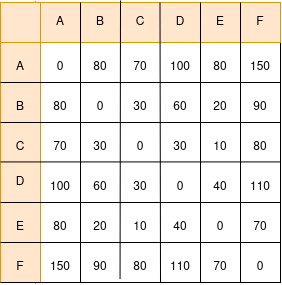

The diagram above was exported from draw.io. Its source (the exported page's mxGraphModel, read from the mxfile embedded in the PNG):
<mxGraphModel dx="610" dy="424" grid="1" gridSize="10" guides="1" tooltips="1" connect="1" arrows="1" fold="1" page="1" pageScale="1" pageWidth="850" pageHeight="1100" math="0" shadow="0">
  <root>
    <mxCell id="0" />
    <mxCell id="1" parent="0" />
    <mxCell id="Y4TKOmFHzQjgCxaDZoTH-1" value="" style="rounded=0;whiteSpace=wrap;html=1;" parent="1" vertex="1">
      <mxGeometry x="240" y="160" width="280" height="280" as="geometry" />
    </mxCell>
    <mxCell id="Y4TKOmFHzQjgCxaDZoTH-7" value="" style="endArrow=none;html=1;rounded=0;entryX=1;entryY=1;entryDx=0;entryDy=0;exitX=0;exitY=0.5;exitDx=0;exitDy=0;" parent="1" target="Y4TKOmFHzQjgCxaDZoTH-18" edge="1">
      <mxGeometry width="50" height="50" relative="1" as="geometry">
        <mxPoint x="240" y="200" as="sourcePoint" />
        <mxPoint x="560" y="200" as="targetPoint" />
      </mxGeometry>
    </mxCell>
    <mxCell id="Y4TKOmFHzQjgCxaDZoTH-11" value="" style="endArrow=none;html=1;rounded=0;exitX=0.125;exitY=1.003;exitDx=0;exitDy=0;exitPerimeter=0;entryX=0.125;entryY=-0.003;entryDx=0;entryDy=0;entryPerimeter=0;" parent="1" source="Y4TKOmFHzQjgCxaDZoTH-1" target="Y4TKOmFHzQjgCxaDZoTH-1" edge="1">
      <mxGeometry width="50" height="50" relative="1" as="geometry">
        <mxPoint x="400" y="350" as="sourcePoint" />
        <mxPoint x="450" y="300" as="targetPoint" />
      </mxGeometry>
    </mxCell>
    <mxCell id="Y4TKOmFHzQjgCxaDZoTH-18" value="" style="rounded=0;whiteSpace=wrap;html=1;fillColor=#ffe6cc;strokeColor=#d79b00;" parent="1" vertex="1">
      <mxGeometry x="280" y="160" width="240" height="40" as="geometry" />
    </mxCell>
    <mxCell id="Y4TKOmFHzQjgCxaDZoTH-19" value="" style="rounded=0;whiteSpace=wrap;html=1;fillColor=#ffe6cc;strokeColor=#d79b00;" parent="1" vertex="1">
      <mxGeometry x="240" y="200" width="40" height="240" as="geometry" />
    </mxCell>
    <mxCell id="Y4TKOmFHzQjgCxaDZoTH-20" value="" style="whiteSpace=wrap;html=1;aspect=fixed;fillColor=#ffe6cc;strokeColor=#d79b00;" parent="1" vertex="1">
      <mxGeometry x="240" y="160" width="40" height="40" as="geometry" />
    </mxCell>
    <mxCell id="Y4TKOmFHzQjgCxaDZoTH-12" value="" style="endArrow=none;html=1;rounded=0;exitX=1;exitY=1;exitDx=0;exitDy=0;entryX=0.125;entryY=-0.003;entryDx=0;entryDy=0;entryPerimeter=0;textShadow=0;" parent="1" source="Y4TKOmFHzQjgCxaDZoTH-79" edge="1">
      <mxGeometry width="50" height="50" relative="1" as="geometry">
        <mxPoint x="320" y="482" as="sourcePoint" />
        <mxPoint x="320" y="160" as="targetPoint" />
      </mxGeometry>
    </mxCell>
    <mxCell id="Y4TKOmFHzQjgCxaDZoTH-13" value="" style="endArrow=none;html=1;rounded=0;exitX=0.989;exitY=0.886;exitDx=0;exitDy=0;exitPerimeter=0;entryX=0.125;entryY=-0.003;entryDx=0;entryDy=0;entryPerimeter=0;" parent="1" source="Y4TKOmFHzQjgCxaDZoTH-78" edge="1">
      <mxGeometry width="50" height="50" relative="1" as="geometry">
        <mxPoint x="360" y="480" as="sourcePoint" />
        <mxPoint x="360" y="158" as="targetPoint" />
      </mxGeometry>
    </mxCell>
    <mxCell id="Y4TKOmFHzQjgCxaDZoTH-14" value="" style="endArrow=none;html=1;rounded=0;exitX=1;exitY=1;exitDx=0;exitDy=0;entryX=0.125;entryY=-0.003;entryDx=0;entryDy=0;entryPerimeter=0;" parent="1" source="Y4TKOmFHzQjgCxaDZoTH-77" edge="1">
      <mxGeometry width="50" height="50" relative="1" as="geometry">
        <mxPoint x="399.5" y="482" as="sourcePoint" />
        <mxPoint x="399.5" y="160" as="targetPoint" />
      </mxGeometry>
    </mxCell>
    <mxCell id="Y4TKOmFHzQjgCxaDZoTH-15" value="" style="endArrow=none;html=1;rounded=0;exitX=1;exitY=1;exitDx=0;exitDy=0;exitPerimeter=0;entryX=0.125;entryY=-0.003;entryDx=0;entryDy=0;entryPerimeter=0;" parent="1" source="Y4TKOmFHzQjgCxaDZoTH-76" edge="1">
      <mxGeometry width="50" height="50" relative="1" as="geometry">
        <mxPoint x="440" y="482" as="sourcePoint" />
        <mxPoint x="440" y="160" as="targetPoint" />
      </mxGeometry>
    </mxCell>
    <mxCell id="Y4TKOmFHzQjgCxaDZoTH-16" value="" style="endArrow=none;html=1;rounded=0;exitX=1;exitY=1;exitDx=0;exitDy=0;entryX=0.125;entryY=-0.003;entryDx=0;entryDy=0;entryPerimeter=0;" parent="1" source="Y4TKOmFHzQjgCxaDZoTH-75" edge="1">
      <mxGeometry width="50" height="50" relative="1" as="geometry">
        <mxPoint x="480" y="482" as="sourcePoint" />
        <mxPoint x="480" y="160" as="targetPoint" />
      </mxGeometry>
    </mxCell>
    <mxCell id="Y4TKOmFHzQjgCxaDZoTH-6" value="" style="endArrow=none;html=1;rounded=0;entryX=1;entryY=1;entryDx=0;entryDy=0;exitX=0;exitY=0.5;exitDx=0;exitDy=0;" parent="1" target="Y4TKOmFHzQjgCxaDZoTH-48" edge="1">
      <mxGeometry width="50" height="50" relative="1" as="geometry">
        <mxPoint x="240" y="240" as="sourcePoint" />
        <mxPoint x="560" y="240" as="targetPoint" />
      </mxGeometry>
    </mxCell>
    <mxCell id="Y4TKOmFHzQjgCxaDZoTH-5" value="" style="endArrow=none;html=1;rounded=0;entryX=1;entryY=1;entryDx=0;entryDy=0;exitX=0;exitY=0.5;exitDx=0;exitDy=0;" parent="1" target="Y4TKOmFHzQjgCxaDZoTH-54" edge="1">
      <mxGeometry width="50" height="50" relative="1" as="geometry">
        <mxPoint x="240" y="280" as="sourcePoint" />
        <mxPoint x="560" y="280" as="targetPoint" />
      </mxGeometry>
    </mxCell>
    <mxCell id="Y4TKOmFHzQjgCxaDZoTH-2" value="" style="endArrow=none;html=1;rounded=0;entryX=1;entryY=0.5;entryDx=0;entryDy=0;exitX=0;exitY=0.5;exitDx=0;exitDy=0;" parent="1" edge="1">
      <mxGeometry width="50" height="50" relative="1" as="geometry">
        <mxPoint x="240" y="319.43" as="sourcePoint" />
        <mxPoint x="520" y="319.43" as="targetPoint" />
      </mxGeometry>
    </mxCell>
    <mxCell id="Y4TKOmFHzQjgCxaDZoTH-8" value="" style="endArrow=none;html=1;rounded=0;entryX=1;entryY=1;entryDx=0;entryDy=0;exitX=0;exitY=0.5;exitDx=0;exitDy=0;" parent="1" target="Y4TKOmFHzQjgCxaDZoTH-64" edge="1">
      <mxGeometry width="50" height="50" relative="1" as="geometry">
        <mxPoint x="240" y="360" as="sourcePoint" />
        <mxPoint x="560" y="360" as="targetPoint" />
      </mxGeometry>
    </mxCell>
    <mxCell id="Y4TKOmFHzQjgCxaDZoTH-9" value="" style="endArrow=none;html=1;rounded=0;entryX=1;entryY=1;entryDx=0;entryDy=0;exitX=0;exitY=0.5;exitDx=0;exitDy=0;" parent="1" target="Y4TKOmFHzQjgCxaDZoTH-73" edge="1">
      <mxGeometry width="50" height="50" relative="1" as="geometry">
        <mxPoint x="240" y="400" as="sourcePoint" />
        <mxPoint x="560" y="400" as="targetPoint" />
      </mxGeometry>
    </mxCell>
    <mxCell id="Y4TKOmFHzQjgCxaDZoTH-10" value="" style="endArrow=none;html=1;rounded=0;entryX=1;entryY=1;entryDx=0;entryDy=0;exitX=0;exitY=0.5;exitDx=0;exitDy=0;" parent="1" target="Y4TKOmFHzQjgCxaDZoTH-41" edge="1">
      <mxGeometry width="50" height="50" relative="1" as="geometry">
        <mxPoint x="240" y="440" as="sourcePoint" />
        <mxPoint x="560" y="440" as="targetPoint" />
      </mxGeometry>
    </mxCell>
    <mxCell id="Y4TKOmFHzQjgCxaDZoTH-21" value="A" style="text;html=1;align=center;verticalAlign=middle;whiteSpace=wrap;rounded=0;" parent="1" vertex="1">
      <mxGeometry x="280" y="165" width="40" height="30" as="geometry" />
    </mxCell>
    <mxCell id="Y4TKOmFHzQjgCxaDZoTH-22" value="B" style="text;html=1;align=center;verticalAlign=middle;whiteSpace=wrap;rounded=0;" parent="1" vertex="1">
      <mxGeometry x="320" y="165" width="40" height="30" as="geometry" />
    </mxCell>
    <mxCell id="Y4TKOmFHzQjgCxaDZoTH-23" value="C" style="text;html=1;align=center;verticalAlign=middle;whiteSpace=wrap;rounded=0;" parent="1" vertex="1">
      <mxGeometry x="360" y="165" width="40" height="30" as="geometry" />
    </mxCell>
    <mxCell id="Y4TKOmFHzQjgCxaDZoTH-24" value="D" style="text;html=1;align=center;verticalAlign=middle;whiteSpace=wrap;rounded=0;" parent="1" vertex="1">
      <mxGeometry x="400" y="165" width="40" height="30" as="geometry" />
    </mxCell>
    <mxCell id="Y4TKOmFHzQjgCxaDZoTH-25" value="E" style="text;html=1;align=center;verticalAlign=middle;whiteSpace=wrap;rounded=0;" parent="1" vertex="1">
      <mxGeometry x="440" y="165" width="40" height="30" as="geometry" />
    </mxCell>
    <mxCell id="Y4TKOmFHzQjgCxaDZoTH-26" value="F" style="text;html=1;align=center;verticalAlign=middle;whiteSpace=wrap;rounded=0;" parent="1" vertex="1">
      <mxGeometry x="480" y="165" width="40" height="30" as="geometry" />
    </mxCell>
    <mxCell id="Y4TKOmFHzQjgCxaDZoTH-28" value="A" style="text;html=1;align=center;verticalAlign=middle;whiteSpace=wrap;rounded=0;" parent="1" vertex="1">
      <mxGeometry x="240" y="210" width="40" height="30" as="geometry" />
    </mxCell>
    <mxCell id="Y4TKOmFHzQjgCxaDZoTH-29" value="B" style="text;html=1;align=center;verticalAlign=middle;whiteSpace=wrap;rounded=0;" parent="1" vertex="1">
      <mxGeometry x="240" y="250" width="40" height="30" as="geometry" />
    </mxCell>
    <mxCell id="Y4TKOmFHzQjgCxaDZoTH-30" value="C" style="text;html=1;align=center;verticalAlign=middle;whiteSpace=wrap;rounded=0;" parent="1" vertex="1">
      <mxGeometry x="240" y="290" width="40" height="30" as="geometry" />
    </mxCell>
    <mxCell id="Y4TKOmFHzQjgCxaDZoTH-31" value="D" style="text;html=1;align=center;verticalAlign=middle;whiteSpace=wrap;rounded=0;" parent="1" vertex="1">
      <mxGeometry x="240" y="325" width="40" height="30" as="geometry" />
    </mxCell>
    <mxCell id="Y4TKOmFHzQjgCxaDZoTH-32" value="E" style="text;html=1;align=center;verticalAlign=middle;whiteSpace=wrap;rounded=0;" parent="1" vertex="1">
      <mxGeometry x="240" y="370" width="40" height="30" as="geometry" />
    </mxCell>
    <mxCell id="Y4TKOmFHzQjgCxaDZoTH-33" value="F" style="text;html=1;align=center;verticalAlign=middle;whiteSpace=wrap;rounded=0;" parent="1" vertex="1">
      <mxGeometry x="240" y="410" width="40" height="30" as="geometry" />
    </mxCell>
    <mxCell id="Y4TKOmFHzQjgCxaDZoTH-36" value="0" style="text;html=1;align=center;verticalAlign=middle;whiteSpace=wrap;rounded=0;" parent="1" vertex="1">
      <mxGeometry x="280" y="210" width="40" height="30" as="geometry" />
    </mxCell>
    <mxCell id="Y4TKOmFHzQjgCxaDZoTH-37" value="0" style="text;html=1;align=center;verticalAlign=middle;whiteSpace=wrap;rounded=0;" parent="1" vertex="1">
      <mxGeometry x="320" y="250" width="40" height="30" as="geometry" />
    </mxCell>
    <mxCell id="Y4TKOmFHzQjgCxaDZoTH-38" value="0" style="text;html=1;align=center;verticalAlign=middle;whiteSpace=wrap;rounded=0;" parent="1" vertex="1">
      <mxGeometry x="360" y="290" width="40" height="30" as="geometry" />
    </mxCell>
    <mxCell id="Y4TKOmFHzQjgCxaDZoTH-39" value="0" style="text;html=1;align=center;verticalAlign=middle;whiteSpace=wrap;rounded=0;" parent="1" vertex="1">
      <mxGeometry x="400" y="330" width="40" height="30" as="geometry" />
    </mxCell>
    <mxCell id="Y4TKOmFHzQjgCxaDZoTH-40" value="0" style="text;html=1;align=center;verticalAlign=middle;whiteSpace=wrap;rounded=0;" parent="1" vertex="1">
      <mxGeometry x="440" y="370" width="40" height="30" as="geometry" />
    </mxCell>
    <mxCell id="Y4TKOmFHzQjgCxaDZoTH-41" value="0" style="text;html=1;align=center;verticalAlign=middle;whiteSpace=wrap;rounded=0;" parent="1" vertex="1">
      <mxGeometry x="480" y="410" width="40" height="30" as="geometry" />
    </mxCell>
    <mxCell id="Y4TKOmFHzQjgCxaDZoTH-44" value="80" style="text;html=1;align=center;verticalAlign=middle;whiteSpace=wrap;rounded=0;" parent="1" vertex="1">
      <mxGeometry x="320" y="210" width="40" height="30" as="geometry" />
    </mxCell>
    <mxCell id="Y4TKOmFHzQjgCxaDZoTH-45" value="100" style="text;html=1;align=center;verticalAlign=middle;whiteSpace=wrap;rounded=0;" parent="1" vertex="1">
      <mxGeometry x="400" y="210" width="40" height="30" as="geometry" />
    </mxCell>
    <mxCell id="Y4TKOmFHzQjgCxaDZoTH-46" value="70" style="text;html=1;align=center;verticalAlign=middle;whiteSpace=wrap;rounded=0;" parent="1" vertex="1">
      <mxGeometry x="360" y="210" width="40" height="30" as="geometry" />
    </mxCell>
    <mxCell id="Y4TKOmFHzQjgCxaDZoTH-47" value="80" style="text;html=1;align=center;verticalAlign=middle;whiteSpace=wrap;rounded=0;" parent="1" vertex="1">
      <mxGeometry x="440" y="210" width="40" height="30" as="geometry" />
    </mxCell>
    <mxCell id="Y4TKOmFHzQjgCxaDZoTH-48" value="150" style="text;html=1;align=center;verticalAlign=middle;whiteSpace=wrap;rounded=0;" parent="1" vertex="1">
      <mxGeometry x="480" y="210" width="40" height="30" as="geometry" />
    </mxCell>
    <mxCell id="Y4TKOmFHzQjgCxaDZoTH-50" value="60" style="text;html=1;align=center;verticalAlign=middle;whiteSpace=wrap;rounded=0;" parent="1" vertex="1">
      <mxGeometry x="400" y="250" width="40" height="30" as="geometry" />
    </mxCell>
    <mxCell id="Y4TKOmFHzQjgCxaDZoTH-51" value="20" style="text;html=1;align=center;verticalAlign=middle;whiteSpace=wrap;rounded=0;" parent="1" vertex="1">
      <mxGeometry x="440" y="250" width="40" height="30" as="geometry" />
    </mxCell>
    <mxCell id="Y4TKOmFHzQjgCxaDZoTH-52" value="80" style="text;html=1;align=center;verticalAlign=middle;whiteSpace=wrap;rounded=0;" parent="1" vertex="1">
      <mxGeometry x="280" y="250" width="40" height="30" as="geometry" />
    </mxCell>
    <mxCell id="Y4TKOmFHzQjgCxaDZoTH-53" value="30" style="text;html=1;align=center;verticalAlign=middle;whiteSpace=wrap;rounded=0;" parent="1" vertex="1">
      <mxGeometry x="360" y="250" width="40" height="30" as="geometry" />
    </mxCell>
    <mxCell id="Y4TKOmFHzQjgCxaDZoTH-54" value="90" style="text;html=1;align=center;verticalAlign=middle;whiteSpace=wrap;rounded=0;" parent="1" vertex="1">
      <mxGeometry x="480" y="250" width="40" height="30" as="geometry" />
    </mxCell>
    <mxCell id="Y4TKOmFHzQjgCxaDZoTH-56" value="70" style="text;html=1;align=center;verticalAlign=middle;whiteSpace=wrap;rounded=0;" parent="1" vertex="1">
      <mxGeometry x="280" y="290" width="40" height="30" as="geometry" />
    </mxCell>
    <mxCell id="Y4TKOmFHzQjgCxaDZoTH-57" value="80" style="text;html=1;align=center;verticalAlign=middle;whiteSpace=wrap;rounded=0;" parent="1" vertex="1">
      <mxGeometry x="480" y="290" width="40" height="30" as="geometry" />
    </mxCell>
    <mxCell id="Y4TKOmFHzQjgCxaDZoTH-58" value="30" style="text;html=1;align=center;verticalAlign=middle;whiteSpace=wrap;rounded=0;" parent="1" vertex="1">
      <mxGeometry x="320" y="290" width="40" height="30" as="geometry" />
    </mxCell>
    <mxCell id="Y4TKOmFHzQjgCxaDZoTH-59" value="30" style="text;html=1;align=center;verticalAlign=middle;whiteSpace=wrap;rounded=0;" parent="1" vertex="1">
      <mxGeometry x="400" y="290" width="40" height="30" as="geometry" />
    </mxCell>
    <mxCell id="Y4TKOmFHzQjgCxaDZoTH-60" value="10" style="text;html=1;align=center;verticalAlign=middle;whiteSpace=wrap;rounded=0;" parent="1" vertex="1">
      <mxGeometry x="440" y="290" width="40" height="30" as="geometry" />
    </mxCell>
    <mxCell id="Y4TKOmFHzQjgCxaDZoTH-62" value="30" style="text;html=1;align=center;verticalAlign=middle;whiteSpace=wrap;rounded=0;" parent="1" vertex="1">
      <mxGeometry x="360" y="330" width="40" height="30" as="geometry" />
    </mxCell>
    <mxCell id="Y4TKOmFHzQjgCxaDZoTH-63" value="40" style="text;html=1;align=center;verticalAlign=middle;whiteSpace=wrap;rounded=0;" parent="1" vertex="1">
      <mxGeometry x="440" y="330" width="40" height="30" as="geometry" />
    </mxCell>
    <mxCell id="Y4TKOmFHzQjgCxaDZoTH-64" value="110" style="text;html=1;align=center;verticalAlign=middle;whiteSpace=wrap;rounded=0;" parent="1" vertex="1">
      <mxGeometry x="480" y="330" width="40" height="30" as="geometry" />
    </mxCell>
    <mxCell id="Y4TKOmFHzQjgCxaDZoTH-66" value="100" style="text;html=1;align=center;verticalAlign=middle;whiteSpace=wrap;rounded=0;" parent="1" vertex="1">
      <mxGeometry x="280" y="330" width="40" height="30" as="geometry" />
    </mxCell>
    <mxCell id="Y4TKOmFHzQjgCxaDZoTH-67" value="60" style="text;html=1;align=center;verticalAlign=middle;whiteSpace=wrap;rounded=0;" parent="1" vertex="1">
      <mxGeometry x="320" y="330" width="40" height="30" as="geometry" />
    </mxCell>
    <mxCell id="Y4TKOmFHzQjgCxaDZoTH-69" value="80" style="text;html=1;align=center;verticalAlign=middle;whiteSpace=wrap;rounded=0;" parent="1" vertex="1">
      <mxGeometry x="280" y="370" width="40" height="30" as="geometry" />
    </mxCell>
    <mxCell id="Y4TKOmFHzQjgCxaDZoTH-70" value="20" style="text;html=1;align=center;verticalAlign=middle;whiteSpace=wrap;rounded=0;" parent="1" vertex="1">
      <mxGeometry x="320" y="370" width="40" height="30" as="geometry" />
    </mxCell>
    <mxCell id="Y4TKOmFHzQjgCxaDZoTH-71" value="10" style="text;html=1;align=center;verticalAlign=middle;whiteSpace=wrap;rounded=0;" parent="1" vertex="1">
      <mxGeometry x="360" y="370" width="40" height="30" as="geometry" />
    </mxCell>
    <mxCell id="Y4TKOmFHzQjgCxaDZoTH-72" value="40" style="text;html=1;align=center;verticalAlign=middle;whiteSpace=wrap;rounded=0;" parent="1" vertex="1">
      <mxGeometry x="400" y="370" width="40" height="30" as="geometry" />
    </mxCell>
    <mxCell id="Y4TKOmFHzQjgCxaDZoTH-73" value="70" style="text;html=1;align=center;verticalAlign=middle;whiteSpace=wrap;rounded=0;" parent="1" vertex="1">
      <mxGeometry x="480" y="370" width="40" height="30" as="geometry" />
    </mxCell>
    <mxCell id="Y4TKOmFHzQjgCxaDZoTH-75" value="70" style="text;html=1;align=center;verticalAlign=middle;whiteSpace=wrap;rounded=0;" parent="1" vertex="1">
      <mxGeometry x="440" y="410" width="40" height="30" as="geometry" />
    </mxCell>
    <mxCell id="Y4TKOmFHzQjgCxaDZoTH-76" value="110" style="text;html=1;align=center;verticalAlign=middle;whiteSpace=wrap;rounded=0;" parent="1" vertex="1">
      <mxGeometry x="400" y="410" width="40" height="30" as="geometry" />
    </mxCell>
    <mxCell id="Y4TKOmFHzQjgCxaDZoTH-77" value="80" style="text;html=1;align=center;verticalAlign=middle;whiteSpace=wrap;rounded=0;" parent="1" vertex="1">
      <mxGeometry x="360" y="410" width="40" height="30" as="geometry" />
    </mxCell>
    <mxCell id="Y4TKOmFHzQjgCxaDZoTH-78" value="90" style="text;html=1;align=center;verticalAlign=middle;whiteSpace=wrap;rounded=0;" parent="1" vertex="1">
      <mxGeometry x="320" y="410" width="40" height="30" as="geometry" />
    </mxCell>
    <mxCell id="Y4TKOmFHzQjgCxaDZoTH-79" value="150" style="text;html=1;align=center;verticalAlign=middle;whiteSpace=wrap;rounded=0;" parent="1" vertex="1">
      <mxGeometry x="280" y="410" width="40" height="30" as="geometry" />
    </mxCell>
  </root>
</mxGraphModel>